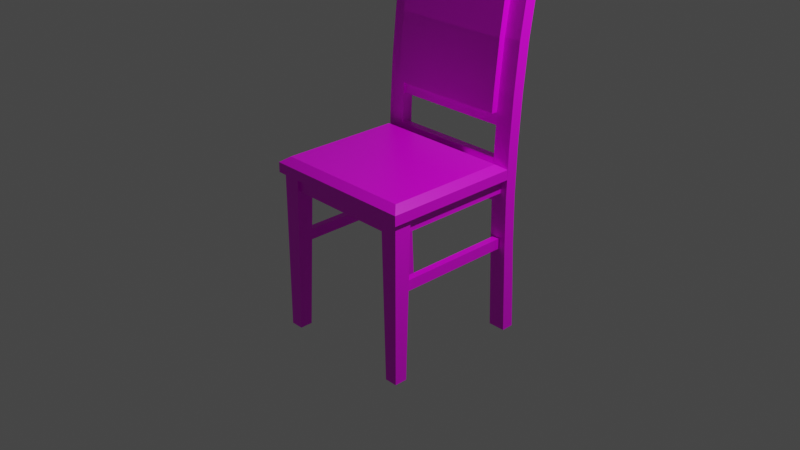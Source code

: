# Source: multidecor_soft_modern_jungle_chair.blend  (saved by Blender 2.82.7; exported with 4.5.12 LTS)
import bpy
from mathutils import Matrix  # noqa: F401  (used for matrix-valued properties, if any)

bpy.ops.wm.read_factory_settings(use_empty=True)
scene = bpy.context.scene
scene.name = 'Scene'

# ---- collections
col_collection = bpy.data.collections.new('Collection'); scene.collection.children.link(col_collection)

# ---- images (referenced by path relative to the original .blend; pixels are not part of the script)
import os
ASSET_DIR = os.environ.get("B2B_ASSET_DIR", "")  # directory of the original .blend (textures are referenced by path, not embedded)
HERE = os.path.dirname(os.path.abspath(__file__))  # packed textures are extracted next to this script under _unpacked/

def load_image(name, relpath, width, height, colorspace="sRGB"):
    """Load a texture the original file referenced (path relative to the .blend, or extracted next to this script)."""
    p = next((c for c in (os.path.join(HERE, relpath), os.path.join(ASSET_DIR, relpath)) if relpath and os.path.exists(c)), "")
    if p:
        img = bpy.data.images.load(p, check_existing=True)
        img.name = name
    else:  # same state as the original file: an image datablock whose file is absent (Cycles renders it pink)
        img = bpy.data.images.new(name, width, height)
        img.source = "FILE"
        img.filepath = "//" + (relpath or name)
    img.colorspace_settings.name = colorspace
    return img
img_multidecor_modern_jungle_chair_png = load_image('multidecor_modern_jungle_chair.png', 'multidecor_modern_jungle_chair.png', 1024, 1024, 'sRGB')

# ---- materials (node trees are filled in below, after node groups)
mat_material = bpy.data.materials.new('Material')
mat_material.alpha_threshold = 0.0
mat_material.use_transparent_shadow = False
mat_material.line_color = (0.0, 0.0, 0.0, 1.0)

# ---- material node trees
mat_material.use_nodes = True; mat_material.node_tree.nodes.clear()
_N = mat_material.node_tree.nodes; _L = mat_material.node_tree.links
n0 = _N.new('ShaderNodeOutputMaterial'); n0.name = 'Material Output'; n0.location = (300, 300)
n1 = _N.new('ShaderNodeBsdfPrincipled'); n1.name = 'Principled BSDF'; n1.location = (10, 300)
n1.distribution = 'GGX'
n1.subsurface_method = 'RANDOM_WALK_SKIN'
n1.inputs[2].default_value = 0.4
n1.inputs[3].default_value = 1.45
n1.inputs[27].default_value = (0.0, 0.0, 0.0, 1.0)
n1.inputs[28].default_value = 1.0
n2 = _N.new('ShaderNodeTexImage'); n2.name = 'Image Texture'; n2.location = (-280, 280)
n2.image = img_multidecor_modern_jungle_chair_png
n2.interpolation = 'Closest'
_L.new(n1.outputs[0], n0.inputs[0])
_L.new(n2.outputs[0], n1.inputs[0])
n0.is_active_output = True

# ---- world
world_world = bpy.data.worlds.new('World'); scene.world = world_world
world_world.use_nodes = True; world_world.node_tree.nodes.clear()
_N = world_world.node_tree.nodes; _L = world_world.node_tree.links
n0 = _N.new('ShaderNodeOutputWorld'); n0.name = 'World Output'; n0.location = (300, 300)
n1 = _N.new('ShaderNodeBackground'); n1.name = 'Background'; n1.location = (10, 300)
n1.inputs[0].default_value = (0.05088, 0.05088, 0.05088, 1.0)
_L.new(n1.outputs[0], n0.inputs[0])
n0.is_active_output = True
world_world.color = (0.05088, 0.05088, 0.05088)
world_world.use_sun_shadow = False
world_world.sun_shadow_jitter_overblur = 0.0

# ---- cameras
cam_camera = bpy.data.cameras.new('Camera')
cam_camera.clip_end = 100.0
cam_camera.ortho_scale = 7.314

# ---- lights
light_light = bpy.data.lights.new('Light', 'POINT')
light_light.transmission_factor = 0.0
light_light.energy = 1000.0
light_light.shadow_soft_size = 0.1
light_light.shadow_maximum_resolution = 0.006
light_light.use_absolute_resolution = True

# ---- meshes
me_cube = bpy.data.meshes.new('Cube')
me_cube.from_pydata([(-0.771, -0.771, 0.0625), (-0.771, -0.771, -0.09944), (-0.771, 0.66, 0.0625), (-0.771, 0.66, -0.09944), (0.771, -0.771, 0.0625), (0.771, -0.771, -0.09944), (0.771, 0.66, 0.0625), (0.771, 0.66, -0.09944), (-0.8, -0.8, 0.0625), (-0.8, -0.8, -1.688), (-0.8, -0.61, 0.0625), (-0.8, -0.66, -1.688), (-0.61, -0.8, 0.0625), (-0.66, -0.8, -1.688), (-0.61, -0.61, 0.0625), (-0.66, -0.66, -1.688), (0.8, -0.8, 0.0625), (0.8, -0.8, -1.687), (0.61, -0.8, 0.0625), (0.66, -0.8, -1.687), (0.8, -0.61, 0.0625), (0.8, -0.66, -1.687), (0.61, -0.61, 0.0625), (0.66, -0.66, -1.687), (0.7676, -0.66, -0.7251), (0.7676, -0.66, -0.6089), (0.6924, -0.66, -0.7251), (0.6924, -0.66, -0.6089), (0.7676, 0.6698, -0.7251), (0.7676, 0.6655, -0.6089), (0.6924, 0.6698, -0.7251), (0.6924, 0.6655, -0.6089), (-0.7676, 0.6703, -0.7251), (-0.7676, 0.6653, -0.6089), (-0.6924, 0.6703, -0.7251), (-0.6924, 0.6653, -0.6089), (-0.7676, -0.66, -0.7251), (-0.7676, -0.66, -0.6089), (-0.6924, -0.66, -0.7251), (-0.6924, -0.66, -0.6089), (-0.7583, -0.7583, 0.2324), (-0.7583, 0.5653, 0.2324), (0.7583, -0.7583, 0.2324), (0.7583, 0.5653, 0.2324), (-0.8427, -0.8427, 0.171), (-0.8427, 0.66, 0.171), (0.8427, 0.66, 0.171), (0.8427, -0.8427, 0.171), (-0.8427, -0.8427, 0.0625), (-0.8427, 0.66, 0.0625), (0.8427, 0.66, 0.0625), (0.8427, -0.8427, 0.0625), (0.6527, 0.7065, -1.68), (0.6527, 0.9192, 2.519), (0.8427, 0.7065, -1.68), (0.8427, 0.9192, 2.519), (0.6527, 0.8435, -1.677), (0.6527, 1.049, 2.509), (0.8427, 0.8435, -1.677), (0.8427, 1.049, 2.509), (-0.6527, 0.7065, -1.68), (-0.6527, 0.9192, 2.519), (-0.8427, 0.7065, -1.68), (-0.8427, 0.9192, 2.519), (-0.6527, 0.8435, -1.677), (-0.6527, 1.049, 2.509), (-0.8427, 0.8435, -1.677), (-0.8427, 1.049, 2.509), (-0.8427, 0.6675, 0.3936), (-0.6527, 0.6675, 0.3936), (-0.6527, 0.7963, 0.3882), (-0.8427, 0.7963, 0.3882), (-0.8427, 0.7521, 1.448), (-0.6527, 0.7521, 1.448), (-0.6527, 0.8817, 1.441), (-0.8427, 0.8817, 1.441), (-0.8427, 0.7941, -0.6455), (-0.8427, 0.6664, -0.6421), (-0.6527, 0.6664, -0.6421), (-0.6527, 0.7941, -0.6455), (-0.8427, 0.8287, 0.9123), (-0.8427, 0.6994, 0.9189), (-0.6527, 0.6994, 0.9189), (-0.6527, 0.8287, 0.9123), (-0.8427, 0.6564, -0.1268), (-0.6527, 0.6564, -0.1268), (-0.6527, 0.7848, -0.1313), (-0.8427, 0.7848, -0.1313), (0.8427, 0.6675, 0.3936), (0.6527, 0.6675, 0.3936), (0.6527, 0.7963, 0.3882), (0.8427, 0.7963, 0.3882), (0.8427, 0.7521, 1.448), (0.6527, 0.7521, 1.448), (0.6527, 0.8817, 1.441), (0.8427, 0.8817, 1.441), (0.8427, 0.7941, -0.6455), (0.8427, 0.6664, -0.6421), (0.6527, 0.6664, -0.6421), (0.6527, 0.7941, -0.6455), (0.8427, 0.6564, -0.1268), (0.6527, 0.6564, -0.1268), (0.6527, 0.7848, -0.1313), (0.8427, 0.7848, -0.1313), (0.8427, 0.8287, 0.9123), (0.8427, 0.6994, 0.9189), (0.6527, 0.6994, 0.9189), (0.6527, 0.8287, 0.9123), (-0.6527, 0.701, 0.5683), (-0.6527, 0.9301, 2.441), (-0.6527, 0.7797, 0.5648), (-0.6527, 1.009, 2.435), (0.6527, 0.701, 0.5683), (0.6527, 0.9301, 2.441), (0.6527, 0.7797, 0.5648), (0.6527, 1.009, 2.435), (-0.6527, 0.6122, 0.717), (-0.6527, 0.7589, 2.026), (-0.6527, 0.7097, 0.7128), (-0.6527, 0.857, 2.02), (0.6527, 0.6122, 0.717), (0.6527, 0.7589, 2.026), (0.6527, 0.7097, 0.7128), (0.6527, 0.857, 2.02), (-0.6527, 0.6796, 1.452), (-0.6527, 0.7774, 1.447), (0.6527, 0.7774, 1.447), (0.6527, 0.6796, 1.452), (-0.6527, 0.7246, 0.9177), (0.6527, 0.7246, 0.9177), (0.6527, 0.6271, 0.9222), (-0.6527, 0.6271, 0.9222), (-0.6527, 0.7774, 1.447), (-0.6527, 0.8565, 1.442), (0.6527, 0.8565, 1.442), (0.6527, 0.7774, 1.447), (-0.6527, 0.8035, 0.9137), (0.6527, 0.8035, 0.9137), (0.6527, 0.7246, 0.9177), (-0.6527, 0.7246, 0.9177), (-0.6527, 0.66, -0.2159), (-0.6527, 0.66, 0.2448), (-0.6527, 0.7474, -0.2159), (-0.6527, 0.7474, 0.2448), (0.6527, 0.66, -0.2159), (0.6527, 0.66, 0.2448), (0.6527, 0.7474, -0.2159), (0.6527, 0.7474, 0.2448)], [], [(3, 2, 6, 7), (7, 6, 4, 5), (5, 1, 3, 7), (1, 0, 2, 3), (5, 4, 0, 1), (8, 9, 11, 10), (10, 11, 15, 14), (14, 15, 13, 12), (12, 13, 9, 8), (15, 11, 9, 13), (16, 17, 19, 18), (18, 19, 23, 22), (22, 23, 21, 20), (20, 21, 17, 16), (23, 19, 17, 21), (26, 27, 31, 30), (28, 29, 25, 24), (26, 30, 28, 24), (31, 27, 25, 29), (34, 35, 39, 38), (36, 37, 33, 32), (34, 38, 36, 32), (39, 35, 33, 37), (46, 50, 51, 47), (43, 41, 40, 42), (40, 41, 45, 44), (41, 43, 46, 45), (43, 42, 47, 46), (42, 40, 44, 47), (49, 50, 46, 45), (48, 44, 45, 49), (51, 47, 44, 48), (48, 49, 50, 51), (52, 56, 58, 54), (97, 54, 58, 96), (98, 52, 54, 97), (99, 56, 52, 98), (96, 58, 56, 99), (60, 64, 66, 62), (77, 62, 66, 76), (78, 60, 62, 77), (79, 64, 60, 78), (76, 66, 64, 79), (80, 71, 70, 83), (83, 70, 69, 82), (82, 69, 68, 81), (81, 68, 71, 80), (63, 72, 75, 67), (61, 73, 72, 63), (65, 74, 73, 61), (67, 75, 74, 65), (87, 76, 79, 86), (86, 79, 78, 85), (85, 78, 77, 84), (84, 77, 76, 87), (72, 81, 80, 75), (73, 82, 81, 72), (74, 83, 82, 73), (75, 80, 83, 74), (68, 84, 87, 71), (69, 85, 84, 68), (70, 86, 85, 69), (71, 87, 86, 70), (104, 91, 90, 107), (107, 90, 89, 106), (106, 89, 88, 105), (105, 88, 91, 104), (55, 92, 95, 59), (53, 93, 92, 55), (57, 94, 93, 53), (59, 95, 94, 57), (103, 96, 99, 102), (102, 99, 98, 101), (101, 98, 97, 100), (100, 97, 96, 103), (88, 100, 103, 91), (89, 101, 100, 88), (90, 102, 101, 89), (91, 103, 102, 90), (92, 105, 104, 95), (93, 106, 105, 92), (94, 107, 106, 93), (95, 104, 107, 94), (132, 109, 111, 133), (133, 111, 115, 134), (134, 115, 113, 135), (135, 113, 109, 132), (110, 114, 112, 108), (115, 111, 109, 113), (124, 117, 119, 125), (125, 119, 123, 126), (126, 123, 121, 127), (127, 121, 117, 124), (118, 122, 120, 116), (123, 119, 117, 121), (130, 127, 124, 131), (129, 126, 127, 130), (128, 125, 126, 129), (131, 124, 125, 128), (116, 131, 128, 118), (118, 128, 129, 122), (122, 129, 130, 120), (120, 130, 131, 116), (138, 135, 132, 139), (137, 134, 135, 138), (136, 133, 134, 137), (139, 132, 133, 136), (108, 139, 136, 110), (110, 136, 137, 114), (114, 137, 138, 112), (112, 138, 139, 108), (55, 59, 57, 53), (63, 67, 65, 61), (140, 141, 143, 142), (142, 143, 147, 146), (146, 147, 145, 144), (144, 145, 141, 140), (142, 146, 144, 140), (147, 143, 141, 145)])
_uv = me_cube.uv_layers.new(name='UVMap')
_uv.uv.foreach_set('vector', [0.2178, 0.02249, 0.2399, 0.02249, 0.2399, 0.2329, 0.2178, 0.2329, 0.2178, 0.2329, 0.2178, 0.255, 0.02249, 0.255, 0.02249, 0.2329, 0.02249, 0.2329, 0.02249, 0.02249, 0.2178, 0.02249, 0.2178, 0.2329, 0.02249, 0.02249, 0.02249, 0.0003884, 0.2178, 0.0003887, 0.2178, 0.02249, 0.02249, 0.2329, 0.0003884, 0.2329, 0.0003884, 0.02249, 0.02249, 0.02249, 0.004087, 0.7828, 0.242, 0.7623, 0.2404, 0.7433, 0.001868, 0.7569, 0.001868, 0.7569, 0.2404, 0.7433, 0.2393, 0.7242, 0.0003883, 0.7311, 0.0003883, 0.7311, 0.2393, 0.7242, 0.2393, 0.7051, 0.0003883, 0.7051, 0.006305, 0.8086, 0.2437, 0.7814, 0.242, 0.7623, 0.004087, 0.7828, 0.2393, 0.7242, 0.2584, 0.7242, 0.2584, 0.7051, 0.2393, 0.7051, 0.004087, 0.7828, 0.242, 0.7623, 0.2437, 0.7814, 0.006305, 0.8086, 0.0003884, 0.7051, 0.2393, 0.7051, 0.2393, 0.7242, 0.0003884, 0.7311, 0.0003884, 0.7311, 0.2393, 0.7242, 0.2404, 0.7433, 0.001868, 0.7569, 0.001868, 0.7569, 0.2404, 0.7433, 0.242, 0.7623, 0.004087, 0.7828, 0.2393, 0.7242, 0.2393, 0.7051, 0.2584, 0.7051, 0.2584, 0.7242, 0.2157, 0.4381, 0.2315, 0.4381, 0.2315, 0.619, 0.2157, 0.6196, 0.2054, 0.6196, 0.1896, 0.619, 0.1896, 0.4381, 0.2054, 0.4381, 0.2157, 0.4381, 0.2157, 0.6196, 0.2054, 0.6196, 0.2054, 0.4381, 0.1793, 0.619, 0.1793, 0.4381, 0.1896, 0.4381, 0.1896, 0.619, 0.1952, 0.4373, 0.1793, 0.4366, 0.1793, 0.2558, 0.1952, 0.2558, 0.2054, 0.2558, 0.2213, 0.2558, 0.2213, 0.4366, 0.2054, 0.4373, 0.1952, 0.4373, 0.1952, 0.2558, 0.2054, 0.2558, 0.2054, 0.4373, 0.2315, 0.2558, 0.2315, 0.4366, 0.2213, 0.4366, 0.2213, 0.2558, 0.895, 0.7127, 0.8791, 0.7123, 0.9611, 0.5207, 0.9749, 0.5267, 0.4995, 0.5005, 0.7065, 0.5005, 0.7065, 0.6812, 0.4995, 0.6812, 0.9092, 0.7121, 0.981, 0.875, 0.971, 0.8964, 0.8944, 0.7123, 0.9836, 0.9068, 0.9111, 0.7121, 0.895, 0.7127, 0.9732, 0.9231, 0.9111, 0.7121, 0.9836, 0.5431, 0.9749, 0.5267, 0.895, 0.7127, 0.981, 0.5244, 0.9092, 0.7121, 0.8944, 0.7123, 0.9721, 0.509, 0.9593, 0.9282, 0.8791, 0.7123, 0.895, 0.7127, 0.9732, 0.9231, 0.8791, 0.7123, 0.8944, 0.7123, 0.971, 0.8964, 0.9538, 0.9033, 0.9587, 0.5039, 0.9721, 0.509, 0.8944, 0.7123, 0.8791, 0.7123, 0.7697, 0.706, 0.7697, 0.5009, 0.9997, 0.5009, 0.9997, 0.706, 0.4633, 0.4081, 0.4633, 0.4268, 0.4892, 0.4268, 0.4892, 0.4081, 0.3606, 0.5694, 0.373, 0.4281, 0.3917, 0.4295, 0.378, 0.5697, 0.4633, 0.8587, 0.4633, 1.0, 0.4892, 1.0, 0.4892, 0.8587, 0.4167, 0.8603, 0.4303, 1.001, 0.4117, 1.002, 0.3993, 0.8607, 0.4892, 0.5677, 0.4892, 0.4268, 0.4633, 0.4268, 0.4633, 0.5677, 0.4892, 0.4081, 0.4892, 0.4268, 0.4633, 0.4268, 0.4633, 0.4081, 0.3606, 0.5694, 0.373, 0.4281, 0.3917, 0.4295, 0.378, 0.5697, 0.4633, 0.8587, 0.4633, 1.0, 0.4892, 1.0, 0.4892, 0.8587, 0.4167, 0.8603, 0.4303, 1.001, 0.4117, 1.002, 0.3993, 0.8607, 0.4633, 0.5677, 0.4633, 0.4268, 0.4892, 0.4268, 0.4892, 0.5677, 0.4633, 0.7805, 0.4633, 0.7088, 0.4892, 0.7088, 0.4892, 0.7805, 0.411, 0.6477, 0.4101, 0.7194, 0.3925, 0.7195, 0.3933, 0.6477, 0.4633, 0.6455, 0.4633, 0.7173, 0.4892, 0.7173, 0.4892, 0.6455, 0.3547, 0.7823, 0.3538, 0.7105, 0.3714, 0.7107, 0.3723, 0.7823, 0.3739, 1.002, 0.3583, 0.8549, 0.376, 0.8547, 0.3917, 1.001, 0.4633, 0.425, 0.4633, 0.5729, 0.4892, 0.5729, 0.4892, 0.425, 0.4303, 0.4286, 0.4147, 0.5753, 0.3969, 0.5751, 0.4125, 0.4281, 0.4633, 1.0, 0.4633, 0.8529, 0.4892, 0.8529, 0.4892, 1.0, 0.4633, 0.6379, 0.4633, 0.5677, 0.4892, 0.5677, 0.4892, 0.6379, 0.412, 0.7902, 0.4167, 0.8603, 0.3993, 0.8607, 0.3944, 0.7905, 0.4633, 0.7884, 0.4633, 0.8587, 0.4892, 0.8587, 0.4892, 0.7884, 0.3558, 0.6395, 0.3606, 0.5694, 0.378, 0.5697, 0.3733, 0.6398, 0.3583, 0.8549, 0.3547, 0.7823, 0.3723, 0.7823, 0.376, 0.8547, 0.4633, 0.5729, 0.4633, 0.6455, 0.4892, 0.6455, 0.4892, 0.5729, 0.4147, 0.5753, 0.411, 0.6477, 0.3933, 0.6477, 0.3969, 0.5751, 0.4633, 0.8529, 0.4633, 0.7805, 0.4892, 0.7805, 0.4892, 0.8529, 0.3538, 0.7105, 0.3558, 0.6395, 0.3733, 0.6398, 0.3714, 0.7107, 0.4633, 0.7173, 0.4633, 0.7884, 0.4892, 0.7884, 0.4892, 0.7173, 0.4101, 0.7194, 0.412, 0.7902, 0.3944, 0.7905, 0.3925, 0.7195, 0.4633, 0.7088, 0.4633, 0.6379, 0.4892, 0.6379, 0.4892, 0.7088, 0.4892, 0.7805, 0.4892, 0.7088, 0.4633, 0.7088, 0.4633, 0.7805, 0.411, 0.6477, 0.4101, 0.7194, 0.3925, 0.7195, 0.3933, 0.6477, 0.4633, 0.6455, 0.4633, 0.7173, 0.4892, 0.7173, 0.4892, 0.6455, 0.3547, 0.7823, 0.3538, 0.7105, 0.3714, 0.7107, 0.3723, 0.7823, 0.3739, 1.002, 0.3583, 0.8549, 0.376, 0.8547, 0.3917, 1.001, 0.4633, 0.425, 0.4633, 0.5729, 0.4892, 0.5729, 0.4892, 0.425, 0.4303, 0.4286, 0.4147, 0.5753, 0.3969, 0.5751, 0.4125, 0.4281, 0.4892, 1.0, 0.4892, 0.8529, 0.4633, 0.8529, 0.4633, 1.0, 0.4892, 0.6379, 0.4892, 0.5677, 0.4633, 0.5677, 0.4633, 0.6379, 0.412, 0.7902, 0.4167, 0.8603, 0.3993, 0.8607, 0.3944, 0.7905, 0.4633, 0.7884, 0.4633, 0.8587, 0.4892, 0.8587, 0.4892, 0.7884, 0.3558, 0.6395, 0.3606, 0.5694, 0.378, 0.5697, 0.3733, 0.6398, 0.3538, 0.7105, 0.3558, 0.6395, 0.3733, 0.6398, 0.3714, 0.7107, 0.4633, 0.7173, 0.4633, 0.7884, 0.4892, 0.7884, 0.4892, 0.7173, 0.4101, 0.7194, 0.412, 0.7902, 0.3944, 0.7905, 0.3925, 0.7195, 0.4892, 0.7088, 0.4892, 0.6379, 0.4633, 0.6379, 0.4633, 0.7088, 0.3583, 0.8549, 0.3547, 0.7823, 0.3723, 0.7823, 0.376, 0.8547, 0.4633, 0.5729, 0.4633, 0.6455, 0.4892, 0.6455, 0.4892, 0.5729, 0.4147, 0.5753, 0.411, 0.6477, 0.3933, 0.6477, 0.3969, 0.5751, 0.4892, 0.8529, 0.4892, 0.7805, 0.4633, 0.7805, 0.4633, 0.8529, 0.6794, 0.4072, 0.6835, 0.2701, 0.6944, 0.2696, 0.6902, 0.4066, 0.1785, 0.3868, 0.1785, 0.5238, 0.0003884, 0.5238, 0.0003884, 0.3868, 0.7059, 0.3906, 0.7101, 0.5275, 0.6993, 0.527, 0.6951, 0.3899, 0.2406, 0.1484, 0.2406, 0.01124, 0.4188, 0.01124, 0.4188, 0.1484, 0.1785, 0.2665, 0.0003884, 0.2665, 0.0003884, 0.2558, 0.1785, 0.2558, 0.2406, 0.0003884, 0.4188, 0.0003886, 0.4188, 0.01124, 0.2406, 0.01124, 0.9326, 0.9109, 0.9346, 0.9899, 0.948, 0.9905, 0.946, 0.9116, 0.8566, 0.9075, 0.8566, 0.9864, 0.6785, 0.9864, 0.6785, 0.9075, 0.946, 0.9116, 0.948, 0.9905, 0.9346, 0.9899, 0.9326, 0.9109, 0.6787, 0.9213, 0.6787, 1.0, 0.5005, 1.0, 0.5005, 0.9213, 0.8566, 0.8069, 0.6785, 0.8069, 0.6785, 0.7936, 0.8566, 0.7936, 0.6785, 0.9864, 0.8566, 0.9864, 0.8566, 0.9998, 0.6785, 0.9998, 0.6787, 0.8485, 0.6787, 0.9213, 0.5005, 0.9213, 0.5005, 0.8485, 0.9469, 0.839, 0.946, 0.9116, 0.9326, 0.9109, 0.9336, 0.8382, 0.8566, 0.8349, 0.8566, 0.9075, 0.6785, 0.9075, 0.6785, 0.8349, 0.9336, 0.8382, 0.9326, 0.9109, 0.946, 0.9116, 0.9469, 0.839, 0.9347, 0.8101, 0.9336, 0.8382, 0.9469, 0.839, 0.948, 0.811, 0.8566, 0.8069, 0.8566, 0.8349, 0.6785, 0.8349, 0.6785, 0.8069, 0.948, 0.811, 0.9469, 0.839, 0.9336, 0.8382, 0.9347, 0.8101, 0.6787, 0.8205, 0.6787, 0.8485, 0.5005, 0.8485, 0.5005, 0.8205, 0.2406, 0.221, 0.2406, 0.1484, 0.4188, 0.1484, 0.4188, 0.221, 0.7075, 0.3181, 0.7059, 0.3906, 0.6951, 0.3899, 0.6968, 0.3173, 0.1785, 0.3143, 0.1785, 0.3868, 0.0003884, 0.3868, 0.0003884, 0.3143, 0.681, 0.4798, 0.6794, 0.4072, 0.6902, 0.4066, 0.6918, 0.479, 0.6836, 0.5275, 0.681, 0.4798, 0.6918, 0.479, 0.6944, 0.5267, 0.1785, 0.2665, 0.1785, 0.3143, 0.0003884, 0.3143, 0.0003884, 0.2665, 0.7101, 0.2704, 0.7075, 0.3181, 0.6968, 0.3173, 0.6994, 0.2696, 0.2406, 0.2688, 0.2406, 0.221, 0.4188, 0.221, 0.4188, 0.2688, 0.4892, 0.425, 0.4892, 0.4072, 0.4633, 0.4072, 0.4633, 0.425, 0.4892, 0.425, 0.4892, 0.4072, 0.4633, 0.4072, 0.4633, 0.425, 0.7021, 0.01232, 0.6392, 0.01232, 0.6392, 0.0003884, 0.7021, 0.0003885, 0.714, 0.01232, 0.7769, 0.01232, 0.7769, 0.1905, 0.714, 0.1905, 0.7021, 0.2024, 0.6392, 0.2024, 0.6392, 0.1905, 0.7021, 0.1905, 0.7021, 0.1905, 0.6392, 0.1905, 0.6392, 0.01232, 0.7021, 0.01232, 0.714, 0.01232, 0.714, 0.1905, 0.7021, 0.1905, 0.7021, 0.01232, 0.6273, 0.1905, 0.6273, 0.01232, 0.6392, 0.01232, 0.6392, 0.1905])
me_cube.materials.append(mat_material)
me_cube.use_remesh_preserve_volume = False
me_cube.use_remesh_preserve_attributes = False
me_cube.use_mirror_vertex_groups = False
me_cube.update()

# ---- objects
ob_cube = bpy.data.objects.new('Cube', me_cube)
ob_light = bpy.data.objects.new('Light', light_light)
ob_camera = bpy.data.objects.new('Camera', cam_camera)

# ---- transforms, parenting, visibility, modifiers, constraints
ob_cube.location = (0.0, 0.0, 0.4375)
ob_cube.lock_rotations_4d = False
ob_cube.empty_display_type = 'ARROWS'
ob_cube.lineart.crease_threshold = 0.0
ob_light.location = (4.076, 1.005, 5.904)
ob_light.rotation_euler = (0.6503, 0.05522, 1.866)
ob_light.lock_rotations_4d = False
ob_light.empty_display_type = 'ARROWS'
ob_light.color = (0.0, 0.0, 0.0, 0.0)
ob_light.lineart.crease_threshold = 0.0
ob_camera.location = (7.359, -6.926, 4.958)
ob_camera.rotation_euler = (1.109, 0.0, 0.8149)
ob_camera.lock_rotations_4d = False
ob_camera.empty_display_type = 'ARROWS'
ob_camera.color = (0.0, 0.0, 0.0, 0.0)
ob_camera.display_type = 'WIRE'
ob_camera.lineart.crease_threshold = 0.0

# ---- collection membership
col_collection.objects.link(ob_cube)
col_collection.objects.link(ob_light)
col_collection.objects.link(ob_camera)

# ---- scene / render settings (as saved in the file)
scene.camera = ob_camera
scene.frame_start = 1; scene.frame_end = 250; scene.frame_set(1)
scene.render.engine = 'BLENDER_EEVEE_NEXT'
scene.cycles.samples = 128
scene.cycles.sampling_pattern = 'TABULATED_SOBOL'
scene.cycles.use_adaptive_sampling = False
scene.cycles.use_light_tree = False
scene.view_settings.view_transform = 'Filmic'
bpy.context.view_layer.update()
